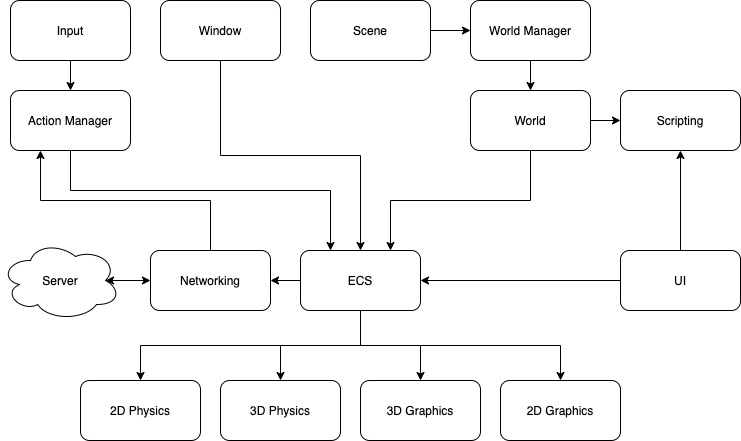

The diagram above was exported from draw.io. Its source (the exported page's mxGraphModel, read from the mxfile embedded in the PNG):
<mxGraphModel dx="898" dy="400" grid="1" gridSize="10" guides="1" tooltips="1" connect="1" arrows="1" fold="1" page="1" pageScale="1" pageWidth="827" pageHeight="1169" math="0" shadow="0">
  <root>
    <mxCell id="0" />
    <mxCell id="1" parent="0" />
    <mxCell id="2" value="2D Graphics" style="rounded=1;whiteSpace=wrap;html=1;" parent="1" vertex="1">
      <mxGeometry x="500" y="390" width="120" height="60" as="geometry" />
    </mxCell>
    <mxCell id="3" value="3D Graphics" style="rounded=1;whiteSpace=wrap;html=1;" parent="1" vertex="1">
      <mxGeometry x="360" y="390" width="120" height="60" as="geometry" />
    </mxCell>
    <mxCell id="32" style="edgeStyle=orthogonalEdgeStyle;rounded=0;orthogonalLoop=1;jettySize=auto;html=1;exitX=0.5;exitY=1;exitDx=0;exitDy=0;entryX=0.5;entryY=0;entryDx=0;entryDy=0;" parent="1" source="4" target="13" edge="1">
      <mxGeometry relative="1" as="geometry" />
    </mxCell>
    <mxCell id="4" value="Window" style="rounded=1;whiteSpace=wrap;html=1;" parent="1" vertex="1">
      <mxGeometry x="160" y="10" width="120" height="60" as="geometry" />
    </mxCell>
    <mxCell id="17" value="" style="edgeStyle=orthogonalEdgeStyle;rounded=0;orthogonalLoop=1;jettySize=auto;html=1;" parent="1" source="6" target="16" edge="1">
      <mxGeometry relative="1" as="geometry" />
    </mxCell>
    <mxCell id="6" value="Input" style="rounded=1;whiteSpace=wrap;html=1;" parent="1" vertex="1">
      <mxGeometry x="10" y="10" width="120" height="60" as="geometry" />
    </mxCell>
    <mxCell id="23" style="edgeStyle=orthogonalEdgeStyle;rounded=0;orthogonalLoop=1;jettySize=auto;html=1;exitX=0.5;exitY=0;exitDx=0;exitDy=0;entryX=0.25;entryY=1;entryDx=0;entryDy=0;" parent="1" source="7" target="16" edge="1">
      <mxGeometry relative="1" as="geometry" />
    </mxCell>
    <mxCell id="7" value="Networking" style="rounded=1;whiteSpace=wrap;html=1;" parent="1" vertex="1">
      <mxGeometry x="150" y="260" width="120" height="60" as="geometry" />
    </mxCell>
    <mxCell id="34" style="edgeStyle=orthogonalEdgeStyle;rounded=0;orthogonalLoop=1;jettySize=auto;html=1;entryX=0;entryY=0.5;entryDx=0;entryDy=0;" parent="1" source="8" target="44" edge="1">
      <mxGeometry relative="1" as="geometry" />
    </mxCell>
    <mxCell id="8" value="Scene" style="rounded=1;whiteSpace=wrap;html=1;" parent="1" vertex="1">
      <mxGeometry x="310" y="10" width="120" height="60" as="geometry" />
    </mxCell>
    <mxCell id="26" style="edgeStyle=orthogonalEdgeStyle;rounded=0;orthogonalLoop=1;jettySize=auto;html=1;exitX=0.5;exitY=1;exitDx=0;exitDy=0;entryX=0.75;entryY=0;entryDx=0;entryDy=0;" parent="1" source="9" target="13" edge="1">
      <mxGeometry relative="1" as="geometry" />
    </mxCell>
    <mxCell id="36" style="edgeStyle=orthogonalEdgeStyle;rounded=0;orthogonalLoop=1;jettySize=auto;html=1;exitX=1;exitY=0.5;exitDx=0;exitDy=0;entryX=0;entryY=0.5;entryDx=0;entryDy=0;" parent="1" source="9" target="14" edge="1">
      <mxGeometry relative="1" as="geometry" />
    </mxCell>
    <mxCell id="9" value="World" style="rounded=1;whiteSpace=wrap;html=1;" parent="1" vertex="1">
      <mxGeometry x="470" y="100" width="120" height="60" as="geometry" />
    </mxCell>
    <mxCell id="10" value="2D Physics" style="rounded=1;whiteSpace=wrap;html=1;" parent="1" vertex="1">
      <mxGeometry x="80" y="390" width="120" height="60" as="geometry" />
    </mxCell>
    <mxCell id="11" value="3D Physics" style="rounded=1;whiteSpace=wrap;html=1;" parent="1" vertex="1">
      <mxGeometry x="220" y="390" width="120" height="60" as="geometry" />
    </mxCell>
    <mxCell id="29" style="edgeStyle=orthogonalEdgeStyle;rounded=0;orthogonalLoop=1;jettySize=auto;html=1;exitX=0;exitY=0.5;exitDx=0;exitDy=0;" parent="1" source="12" target="13" edge="1">
      <mxGeometry relative="1" as="geometry" />
    </mxCell>
    <mxCell id="35" style="edgeStyle=orthogonalEdgeStyle;rounded=0;orthogonalLoop=1;jettySize=auto;html=1;" parent="1" source="12" target="14" edge="1">
      <mxGeometry relative="1" as="geometry" />
    </mxCell>
    <mxCell id="12" value="UI" style="rounded=1;whiteSpace=wrap;html=1;" parent="1" vertex="1">
      <mxGeometry x="620" y="260" width="120" height="60" as="geometry" />
    </mxCell>
    <mxCell id="20" value="" style="edgeStyle=orthogonalEdgeStyle;rounded=0;orthogonalLoop=1;jettySize=auto;html=1;" parent="1" source="13" target="7" edge="1">
      <mxGeometry relative="1" as="geometry" />
    </mxCell>
    <mxCell id="24" style="edgeStyle=orthogonalEdgeStyle;rounded=0;orthogonalLoop=1;jettySize=auto;html=1;exitX=0.5;exitY=1;exitDx=0;exitDy=0;" parent="1" source="13" target="10" edge="1">
      <mxGeometry relative="1" as="geometry" />
    </mxCell>
    <mxCell id="25" style="edgeStyle=orthogonalEdgeStyle;rounded=0;orthogonalLoop=1;jettySize=auto;html=1;exitX=0.5;exitY=1;exitDx=0;exitDy=0;" parent="1" source="13" target="11" edge="1">
      <mxGeometry relative="1" as="geometry" />
    </mxCell>
    <mxCell id="41" style="edgeStyle=orthogonalEdgeStyle;rounded=0;orthogonalLoop=1;jettySize=auto;html=1;exitX=0.5;exitY=1;exitDx=0;exitDy=0;" parent="1" source="13" target="2" edge="1">
      <mxGeometry relative="1" as="geometry" />
    </mxCell>
    <mxCell id="43" style="edgeStyle=orthogonalEdgeStyle;rounded=0;orthogonalLoop=1;jettySize=auto;html=1;exitX=0.5;exitY=1;exitDx=0;exitDy=0;" parent="1" source="13" target="3" edge="1">
      <mxGeometry relative="1" as="geometry" />
    </mxCell>
    <mxCell id="13" value="ECS" style="rounded=1;whiteSpace=wrap;html=1;" parent="1" vertex="1">
      <mxGeometry x="300" y="260" width="120" height="60" as="geometry" />
    </mxCell>
    <mxCell id="14" value="Scripting" style="rounded=1;whiteSpace=wrap;html=1;" parent="1" vertex="1">
      <mxGeometry x="620" y="100" width="120" height="60" as="geometry" />
    </mxCell>
    <mxCell id="18" style="edgeStyle=orthogonalEdgeStyle;rounded=0;orthogonalLoop=1;jettySize=auto;html=1;exitX=0.5;exitY=1;exitDx=0;exitDy=0;entryX=0.25;entryY=0;entryDx=0;entryDy=0;" parent="1" source="16" target="13" edge="1">
      <mxGeometry relative="1" as="geometry">
        <Array as="points">
          <mxPoint x="70" y="200" />
          <mxPoint x="330" y="200" />
        </Array>
      </mxGeometry>
    </mxCell>
    <mxCell id="16" value="Action Manager" style="rounded=1;whiteSpace=wrap;html=1;" parent="1" vertex="1">
      <mxGeometry x="10" y="100" width="120" height="60" as="geometry" />
    </mxCell>
    <mxCell id="19" value="Server" style="ellipse;shape=cloud;whiteSpace=wrap;html=1;" parent="1" vertex="1">
      <mxGeometry y="250" width="120" height="80" as="geometry" />
    </mxCell>
    <mxCell id="22" value="" style="endArrow=classic;startArrow=classic;html=1;entryX=0;entryY=0.5;entryDx=0;entryDy=0;exitX=0.875;exitY=0.5;exitDx=0;exitDy=0;exitPerimeter=0;" parent="1" source="19" target="7" edge="1">
      <mxGeometry width="50" height="50" relative="1" as="geometry">
        <mxPoint x="90" y="350" as="sourcePoint" />
        <mxPoint x="140" y="300" as="targetPoint" />
      </mxGeometry>
    </mxCell>
    <mxCell id="45" style="edgeStyle=orthogonalEdgeStyle;rounded=0;orthogonalLoop=1;jettySize=auto;html=1;exitX=0.5;exitY=1;exitDx=0;exitDy=0;entryX=0.5;entryY=0;entryDx=0;entryDy=0;" edge="1" parent="1" source="44" target="9">
      <mxGeometry relative="1" as="geometry" />
    </mxCell>
    <mxCell id="44" value="World Manager" style="rounded=1;whiteSpace=wrap;html=1;" vertex="1" parent="1">
      <mxGeometry x="470" y="10" width="120" height="60" as="geometry" />
    </mxCell>
  </root>
</mxGraphModel>